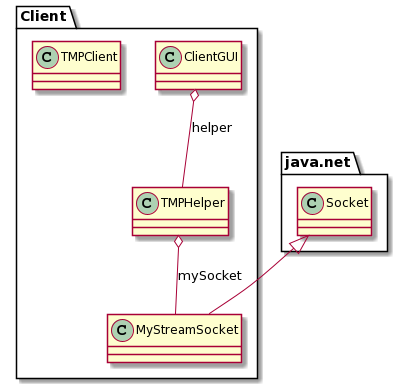

The diagram above was rendered by PlantUML. Its source (embedded in the PNG):
@startuml
class Client.ClientGUI {
    }
 
  

    class Client.MyStreamSocket {
    }
  

    class Client.TMPClient {
    }
  

    class Client.TMPHelper {
    }
  

  Client.ClientGUI o-- Client.TMPHelper : helper
  Client.MyStreamSocket -up-|> java.net.Socket
  Client.TMPHelper o-- Client.MyStreamSocket : mySocket
@enduml